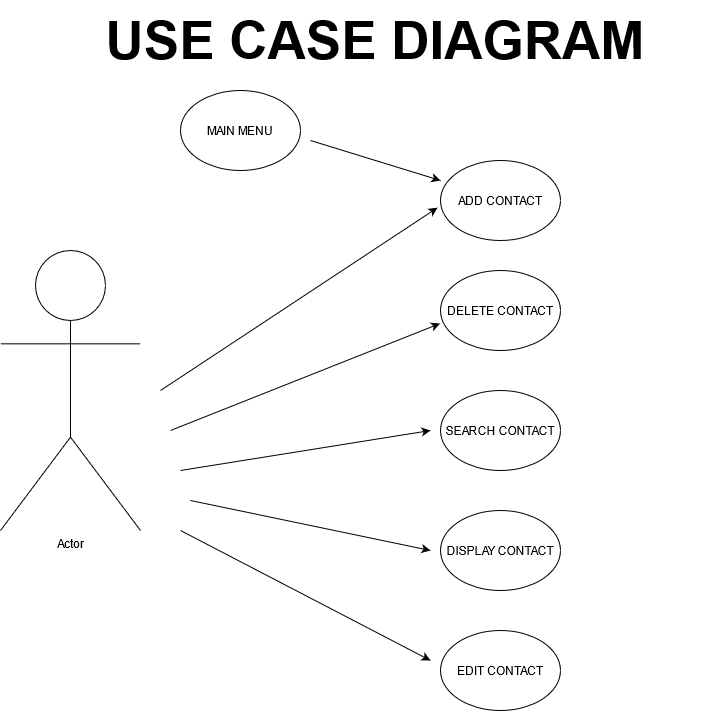

The diagram above was exported from draw.io. Its source (the exported page's mxGraphModel, read from the mxfile embedded in the PNG):
<mxGraphModel dx="918" dy="477" grid="1" gridSize="10" guides="1" tooltips="1" connect="1" arrows="1" fold="1" page="1" pageScale="1" pageWidth="850" pageHeight="1100" math="0" shadow="0">
  <root>
    <mxCell id="S-GTRNV9N4faQBUJ7XOR-0" />
    <mxCell id="S-GTRNV9N4faQBUJ7XOR-1" parent="S-GTRNV9N4faQBUJ7XOR-0" />
    <mxCell id="S-GTRNV9N4faQBUJ7XOR-2" value="&lt;font style=&quot;font-size: 53px&quot;&gt;&lt;b&gt;USE CASE DIAGRAM&lt;/b&gt;&lt;/font&gt;" style="text;html=1;strokeColor=none;fillColor=none;align=center;verticalAlign=middle;whiteSpace=wrap;rounded=0;" vertex="1" parent="S-GTRNV9N4faQBUJ7XOR-1">
      <mxGeometry x="80" y="50" width="690" height="80" as="geometry" />
    </mxCell>
    <mxCell id="S-GTRNV9N4faQBUJ7XOR-3" value="Actor" style="shape=umlActor;verticalLabelPosition=bottom;verticalAlign=top;html=1;outlineConnect=0;" vertex="1" parent="S-GTRNV9N4faQBUJ7XOR-1">
      <mxGeometry x="50" y="300" width="140" height="280" as="geometry" />
    </mxCell>
    <mxCell id="S-GTRNV9N4faQBUJ7XOR-4" value="ADD CONTACT" style="ellipse;whiteSpace=wrap;html=1;" vertex="1" parent="S-GTRNV9N4faQBUJ7XOR-1">
      <mxGeometry x="490" y="210" width="120" height="80" as="geometry" />
    </mxCell>
    <mxCell id="S-GTRNV9N4faQBUJ7XOR-5" value="DELETE CONTACT" style="ellipse;whiteSpace=wrap;html=1;" vertex="1" parent="S-GTRNV9N4faQBUJ7XOR-1">
      <mxGeometry x="490" y="320" width="120" height="80" as="geometry" />
    </mxCell>
    <mxCell id="S-GTRNV9N4faQBUJ7XOR-6" value="SEARCH CONTACT" style="ellipse;whiteSpace=wrap;html=1;" vertex="1" parent="S-GTRNV9N4faQBUJ7XOR-1">
      <mxGeometry x="490" y="440" width="120" height="80" as="geometry" />
    </mxCell>
    <mxCell id="S-GTRNV9N4faQBUJ7XOR-7" value="DISPLAY CONTACT" style="ellipse;whiteSpace=wrap;html=1;" vertex="1" parent="S-GTRNV9N4faQBUJ7XOR-1">
      <mxGeometry x="490" y="560" width="120" height="80" as="geometry" />
    </mxCell>
    <mxCell id="S-GTRNV9N4faQBUJ7XOR-8" value="EDIT CONTACT" style="ellipse;whiteSpace=wrap;html=1;" vertex="1" parent="S-GTRNV9N4faQBUJ7XOR-1">
      <mxGeometry x="490" y="680" width="120" height="80" as="geometry" />
    </mxCell>
    <mxCell id="S-GTRNV9N4faQBUJ7XOR-10" value="" style="endArrow=classic;html=1;entryX=-0.025;entryY=0.59;entryDx=0;entryDy=0;entryPerimeter=0;" edge="1" parent="S-GTRNV9N4faQBUJ7XOR-1" target="S-GTRNV9N4faQBUJ7XOR-4">
      <mxGeometry width="50" height="50" relative="1" as="geometry">
        <mxPoint x="210" y="440" as="sourcePoint" />
        <mxPoint x="260" y="390" as="targetPoint" />
      </mxGeometry>
    </mxCell>
    <mxCell id="S-GTRNV9N4faQBUJ7XOR-11" value="" style="endArrow=classic;html=1;entryX=-0.004;entryY=0.663;entryDx=0;entryDy=0;entryPerimeter=0;" edge="1" parent="S-GTRNV9N4faQBUJ7XOR-1" target="S-GTRNV9N4faQBUJ7XOR-5">
      <mxGeometry width="50" height="50" relative="1" as="geometry">
        <mxPoint x="220" y="480" as="sourcePoint" />
        <mxPoint x="270" y="430" as="targetPoint" />
      </mxGeometry>
    </mxCell>
    <mxCell id="S-GTRNV9N4faQBUJ7XOR-14" value="" style="endArrow=classic;html=1;" edge="1" parent="S-GTRNV9N4faQBUJ7XOR-1">
      <mxGeometry width="50" height="50" relative="1" as="geometry">
        <mxPoint x="230" y="520" as="sourcePoint" />
        <mxPoint x="480" y="480" as="targetPoint" />
      </mxGeometry>
    </mxCell>
    <mxCell id="S-GTRNV9N4faQBUJ7XOR-15" value="" style="endArrow=classic;html=1;" edge="1" parent="S-GTRNV9N4faQBUJ7XOR-1">
      <mxGeometry width="50" height="50" relative="1" as="geometry">
        <mxPoint x="240" y="550" as="sourcePoint" />
        <mxPoint x="480" y="600" as="targetPoint" />
      </mxGeometry>
    </mxCell>
    <mxCell id="S-GTRNV9N4faQBUJ7XOR-16" value="" style="endArrow=classic;html=1;" edge="1" parent="S-GTRNV9N4faQBUJ7XOR-1">
      <mxGeometry width="50" height="50" relative="1" as="geometry">
        <mxPoint x="230" y="580" as="sourcePoint" />
        <mxPoint x="480" y="710" as="targetPoint" />
      </mxGeometry>
    </mxCell>
    <mxCell id="S-GTRNV9N4faQBUJ7XOR-17" value="MAIN MENU" style="ellipse;whiteSpace=wrap;html=1;" vertex="1" parent="S-GTRNV9N4faQBUJ7XOR-1">
      <mxGeometry x="230" y="140" width="120" height="80" as="geometry" />
    </mxCell>
    <mxCell id="S-GTRNV9N4faQBUJ7XOR-19" value="" style="endArrow=classic;html=1;" edge="1" parent="S-GTRNV9N4faQBUJ7XOR-1">
      <mxGeometry width="50" height="50" relative="1" as="geometry">
        <mxPoint x="360" y="190" as="sourcePoint" />
        <mxPoint x="490" y="230" as="targetPoint" />
      </mxGeometry>
    </mxCell>
  </root>
</mxGraphModel>